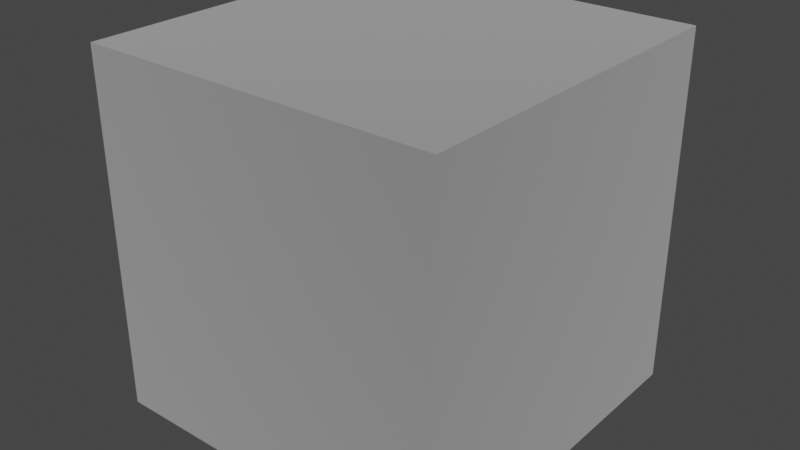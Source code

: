 # Source: Box.blend  (saved by Blender 2.82.7; exported with 4.5.12 LTS)
import bpy
from mathutils import Matrix  # noqa: F401  (used for matrix-valued properties, if any)

bpy.ops.wm.read_factory_settings(use_empty=True)
scene = bpy.context.scene
scene.name = 'Scene'

# ---- collections
col_collection = bpy.data.collections.new('Collection'); scene.collection.children.link(col_collection)

# ---- materials (node trees are filled in below, after node groups)
mat_material = bpy.data.materials.new('Material')
mat_material.alpha_threshold = 0.0
mat_material.use_transparent_shadow = False
mat_material.line_color = (0.0, 0.0, 0.0, 1.0)

# ---- material node trees
mat_material.use_nodes = True; mat_material.node_tree.nodes.clear()
_N = mat_material.node_tree.nodes; _L = mat_material.node_tree.links
n0 = _N.new('ShaderNodeOutputMaterial'); n0.name = 'Material Output'; n0.location = (300, 300)
n1 = _N.new('ShaderNodeBsdfPrincipled'); n1.name = 'Principled BSDF'; n1.location = (10, 300)
n1.distribution = 'GGX'
n1.subsurface_method = 'BURLEY'
n1.inputs[0].default_value = (0.7613, 0.7613, 0.7613, 1.0)
n1.inputs[1].default_value = 1.0
n1.inputs[2].default_value = 1.0
n1.inputs[3].default_value = 1.45
n1.inputs[19].default_value = 0.25
n1.inputs[27].default_value = (0.0, 0.0, 0.0, 1.0)
n1.inputs[28].default_value = 1.0
_L.new(n1.outputs[0], n0.inputs[0])
n0.is_active_output = True

# ---- world
world_world = bpy.data.worlds.new('World'); scene.world = world_world
world_world.use_nodes = True; world_world.node_tree.nodes.clear()
_N = world_world.node_tree.nodes; _L = world_world.node_tree.links
n0 = _N.new('ShaderNodeOutputWorld'); n0.name = 'World Output'; n0.location = (300, 300)
n1 = _N.new('ShaderNodeBackground'); n1.name = 'Background'; n1.location = (10, 300)
n1.inputs[0].default_value = (0.05088, 0.05088, 0.05088, 1.0)
_L.new(n1.outputs[0], n0.inputs[0])
n0.is_active_output = True
world_world.color = (0.05088, 0.05088, 0.05088)
world_world.use_sun_shadow = False
world_world.sun_shadow_jitter_overblur = 0.0

# ---- meshes
me_cube = bpy.data.meshes.new('Cube')
me_cube.from_pydata([(1.0, 1.0, 1.0), (1.0, 1.0, -1.0), (1.0, -1.0, 1.0), (1.0, -1.0, -1.0), (-1.0, 1.0, 1.0), (-1.0, 1.0, -1.0), (-1.0, -1.0, 1.0), (-1.0, -1.0, -1.0)], [], [(0, 4, 6, 2), (3, 2, 6, 7), (7, 6, 4, 5), (5, 1, 3, 7), (1, 0, 2, 3), (5, 4, 0, 1)])
_uv = me_cube.uv_layers.new(name='UVMap')
_uv.uv.foreach_set('vector', [0.625, 0.5, 0.875, 0.5, 0.875, 0.75, 0.625, 0.75, 0.375, 0.75, 0.625, 0.75, 0.625, 1.0, 0.375, 1.0, 0.375, 0.0, 0.625, 0.0, 0.625, 0.25, 0.375, 0.25, 0.125, 0.5, 0.375, 0.5, 0.375, 0.75, 0.125, 0.75, 0.375, 0.5, 0.625, 0.5, 0.625, 0.75, 0.375, 0.75, 0.375, 0.25, 0.625, 0.25, 0.625, 0.5, 0.375, 0.5])
me_cube.materials.append(mat_material)
me_cube.use_remesh_preserve_volume = False
me_cube.use_remesh_preserve_attributes = False
me_cube.use_mirror_vertex_groups = False
me_cube.update()

# ---- objects
ob_box = bpy.data.objects.new('Box', me_cube)

# ---- transforms, parenting, visibility, modifiers, constraints
ob_box.location = (0.0, 0.0, 1.0)
ob_box.lock_rotations_4d = False
ob_box.empty_display_type = 'ARROWS'
ob_box.lineart.crease_threshold = 0.0

# ---- collection membership
col_collection.objects.link(ob_box)

# ---- scene / render settings (as saved in the file)
scene.frame_start = 1; scene.frame_end = 250; scene.frame_set(1)
scene.render.engine = 'BLENDER_EEVEE_NEXT'
scene.cycles.use_denoising = False
scene.cycles.samples = 128
scene.cycles.sampling_pattern = 'TABULATED_SOBOL'
scene.cycles.use_adaptive_sampling = False
scene.cycles.use_light_tree = False
scene.view_settings.view_transform = 'Filmic'
bpy.context.view_layer.update()

# ---- added for rendering (the .blend has no active camera and no usable light): camera, sun
cam_auto = bpy.data.cameras.new('AutoCamera')
cam_auto.lens = 50.0
cam_auto.sensor_width = 36.0
cam_auto.clip_end = 1000.0
ob_auto_camera = bpy.data.objects.new('AutoCamera', cam_auto)
scene.collection.objects.link(ob_auto_camera)
ob_auto_camera.location = (3.20507, -3.84609, 3.56406)
ob_auto_camera.rotation_euler = (1.09748, -7.21219e-08, 0.694738)
scene.camera = ob_auto_camera
light_auto_sun = bpy.data.lights.new('AutoSun', 'SUN')
light_auto_sun.energy = 3.0
light_auto_sun.angle = 0.0523599
ob_auto_sun = bpy.data.objects.new('AutoSun', light_auto_sun)
scene.collection.objects.link(ob_auto_sun)
ob_auto_sun.rotation_euler = (0.872665, 0.174533, 0.523599)
bpy.context.view_layer.update()
